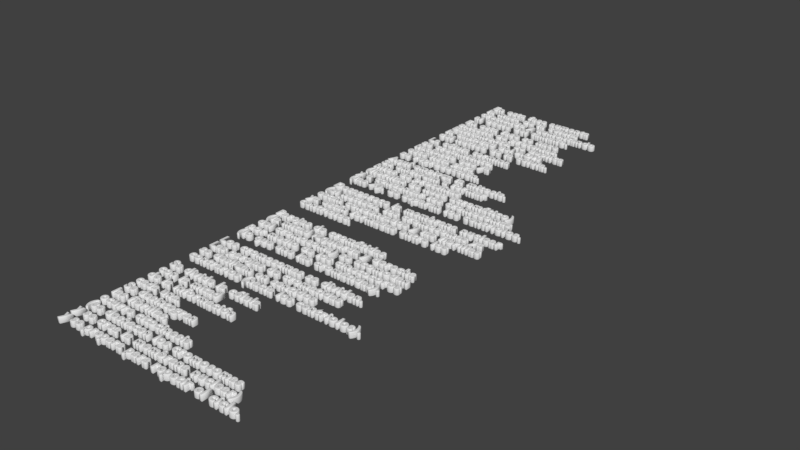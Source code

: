 # Source: Informacion.blend  (saved by Blender 2.79.0; exported with 4.5.12 LTS)
import bpy
from mathutils import Matrix  # noqa: F401  (used for matrix-valued properties, if any)

bpy.ops.wm.read_factory_settings(use_empty=True)
scene = bpy.context.scene
scene.name = 'Scene'

# ---- collections
col_collection_1 = bpy.data.collections.new('Collection 1'); scene.collection.children.link(col_collection_1)

# ---- world
world_world = bpy.data.worlds.new('World'); scene.world = world_world
world_world.color = (0.05088, 0.05088, 0.05088)
world_world.use_sun_shadow = False
world_world.sun_shadow_jitter_overblur = 0.0
world_world.cycles.sampling_method = 'MANUAL'

# ---- curves / text
txt_texto = bpy.data.curves.new('Texto', 'FONT')
txt_texto.dimensions = '2D'
txt_texto.body = 'En esta fase aumenta \nla masa de la célula, \ncreciendo y aumentando \nal doble del tamaño.'
txt_texto.use_path_clamp = True
txt_texto.bevel_resolution = 1
txt_texto.offset = 0.02
txt_texto.extrude = 0.2
txt_texto.bevel_depth = 0.05
txt_texto.space_character = 1.2
txt_texto_001 = bpy.data.curves.new('Texto.001', 'FONT')
txt_texto_001.dimensions = '2D'
txt_texto_001.body = 'En esta fase se hace \nsíntesis de proteínas.\nBásicamente, se duplica \nla cantidad del ADN \ndel núcleo de la célula.'
txt_texto_001.use_path_clamp = True
txt_texto_001.bevel_resolution = 1
txt_texto_001.offset = 0.02
txt_texto_001.extrude = 0.2
txt_texto_001.bevel_depth = 0.05
txt_texto_001.space_character = 1.2
txt_texto_002 = bpy.data.curves.new('Texto.002', 'FONT')
txt_texto_002.dimensions = '2D'
txt_texto_002.body = 'La célula termina \nsu crecimiento,\nhaciendo que ya \nesté lista para \nsu reproducción.'
txt_texto_002.use_path_clamp = True
txt_texto_002.bevel_resolution = 1
txt_texto_002.offset = 0.02
txt_texto_002.extrude = 0.2
txt_texto_002.bevel_depth = 0.05
txt_texto_002.space_character = 1.2
txt_texto_003 = bpy.data.curves.new('Texto.003', 'FONT')
txt_texto_003.dimensions = '2D'
txt_texto_003.body = 'Aquí empieza la mitosis.\nSe empiezan a formar \nhilos de proteínas \n(fibrillas de huso acromático)\ny a condensar los cromosomas \n(las X). Se separan los centriolos.'
txt_texto_003.use_path_clamp = True
txt_texto_003.bevel_resolution = 1
txt_texto_003.offset = 0.02
txt_texto_003.extrude = 0.2
txt_texto_003.bevel_depth = 0.05
txt_texto_003.space_character = 1.2
txt_texto_004 = bpy.data.curves.new('Texto.004', 'FONT')
txt_texto_004.dimensions = '2D'
txt_texto_004.body = 'Desaparece la membrana nuclear \n(el nucleo), los cromosomas ya\nestán condensados y las fibrillas \nya están formadas entre los \ncentriolos.'
txt_texto_004.use_path_clamp = True
txt_texto_004.bevel_resolution = 1
txt_texto_004.offset = 0.02
txt_texto_004.extrude = 0.2
txt_texto_004.bevel_depth = 0.05
txt_texto_004.space_character = 1.2
txt_texto_005 = bpy.data.curves.new('Texto.005', 'FONT')
txt_texto_005.dimensions = '2D'
txt_texto_005.body = 'Parejas de cromátidas\n(la mitad izquierda y derecha\ndel cromosoma) se acomodan \npor medio de los cinetocoros \n(lo que une las cromátidas).'
txt_texto_005.use_path_clamp = True
txt_texto_005.bevel_resolution = 1
txt_texto_005.offset = 0.02
txt_texto_005.extrude = 0.2
txt_texto_005.bevel_depth = 0.05
txt_texto_005.space_character = 1.2
txt_texto_006 = bpy.data.curves.new('Texto.006', 'FONT')
txt_texto_006.dimensions = '2D'
txt_texto_006.body = 'Los cromosomas se dividen.\nLas parejas de cromatidas \nse deslizan en sentidos \ncontrarios (hacia los centriolos).'
txt_texto_006.use_path_clamp = True
txt_texto_006.bevel_resolution = 1
txt_texto_006.offset = 0.02
txt_texto_006.extrude = 0.2
txt_texto_006.bevel_depth = 0.05
txt_texto_006.space_character = 1.2
txt_texto_007 = bpy.data.curves.new('Texto.007', 'FONT')
txt_texto_007.dimensions = '2D'
txt_texto_007.body = 'Se divide la célula\ncon la mitad\nde la información \ncada una.\nSe desintegran \nlas fibrillas,\nocurre citocinesis \n(se deshacen los cromosomas\ny se crea la membrana nuclear)\ny se prepara para repetir el ciclo.'
txt_texto_007.use_path_clamp = True
txt_texto_007.bevel_resolution = 1
txt_texto_007.offset = 0.02
txt_texto_007.extrude = 0.2
txt_texto_007.bevel_depth = 0.05
txt_texto_007.space_character = 1.2

# ---- objects
ob_texto = bpy.data.objects.new('Texto', txt_texto)
ob_texto_001 = bpy.data.objects.new('Texto.001', txt_texto_001)
ob_texto_002 = bpy.data.objects.new('Texto.002', txt_texto_002)
ob_texto_003 = bpy.data.objects.new('Texto.003', txt_texto_003)
ob_texto_004 = bpy.data.objects.new('Texto.004', txt_texto_004)
ob_texto_005 = bpy.data.objects.new('Texto.005', txt_texto_005)
ob_texto_006 = bpy.data.objects.new('Texto.006', txt_texto_006)
ob_texto_007 = bpy.data.objects.new('Texto.007', txt_texto_007)

# ---- transforms, parenting, visibility, modifiers, constraints
ob_texto.location = (-7.829, 6.605, 0.0)
ob_texto.lineart.crease_threshold = 0.0
ob_texto_001.location = (-7.829, 2.204, 0.0)
ob_texto_001.lineart.crease_threshold = 0.0
ob_texto_002.location = (-7.829, -3.217, 0.0)
ob_texto_002.lineart.crease_threshold = 0.0
ob_texto_003.location = (-7.829, -8.675, 0.0)
ob_texto_003.lineart.crease_threshold = 0.0
ob_texto_004.location = (-7.829, -15.62, 0.0)
ob_texto_004.lineart.crease_threshold = 0.0
ob_texto_005.location = (-7.829, -22.19, 0.0)
ob_texto_005.lineart.crease_threshold = 0.0
ob_texto_006.location = (-7.829, -27.97, 0.0)
ob_texto_006.lineart.crease_threshold = 0.0
ob_texto_007.location = (-7.829, -32.74, 0.0)
ob_texto_007.lineart.crease_threshold = 0.0

# ---- collection membership
col_collection_1.objects.link(ob_texto)
col_collection_1.objects.link(ob_texto_001)
col_collection_1.objects.link(ob_texto_002)
col_collection_1.objects.link(ob_texto_003)
col_collection_1.objects.link(ob_texto_004)
col_collection_1.objects.link(ob_texto_005)
col_collection_1.objects.link(ob_texto_006)
col_collection_1.objects.link(ob_texto_007)

# ---- scene / render settings (as saved in the file)
scene.frame_start = 1; scene.frame_end = 250; scene.frame_set(1)
scene.render.engine = 'BLENDER_EEVEE_NEXT'
scene.render.resolution_percentage = 50
scene.render.dither_intensity = 0.0
scene.cycles.use_denoising = False
scene.cycles.samples = 128
scene.cycles.sampling_pattern = 'TABULATED_SOBOL'
scene.cycles.use_adaptive_sampling = False
scene.cycles.use_light_tree = False
scene.cycles.blur_glossy = 0.0
scene.cycles.sample_clamp_indirect = 0.0
scene.view_settings.view_transform = 'Standard'
bpy.context.view_layer.update()

# ---- added for rendering (the .blend has no active camera and no usable light): camera, sun
cam_auto = bpy.data.cameras.new('AutoCamera')
cam_auto.lens = 50.0
cam_auto.sensor_width = 36.0
cam_auto.clip_end = 1000.0
ob_auto_camera = bpy.data.objects.new('AutoCamera', cam_auto)
scene.collection.objects.link(ob_auto_camera)
ob_auto_camera.location = (48.7764, -75.1513, 38.547)
ob_auto_camera.rotation_euler = (1.09748, -7.21219e-08, 0.694738)
scene.camera = ob_auto_camera
light_auto_sun = bpy.data.lights.new('AutoSun', 'SUN')
light_auto_sun.energy = 3.0
light_auto_sun.angle = 0.0523599
ob_auto_sun = bpy.data.objects.new('AutoSun', light_auto_sun)
scene.collection.objects.link(ob_auto_sun)
ob_auto_sun.rotation_euler = (0.872665, 0.174533, 0.523599)
bpy.context.view_layer.update()
